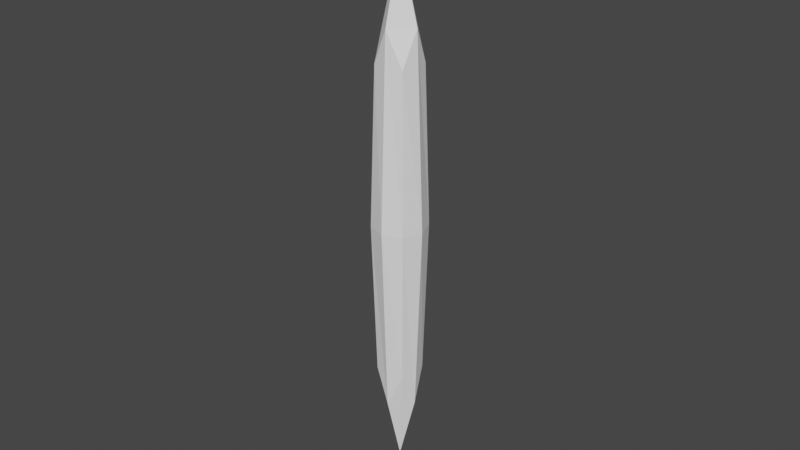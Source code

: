 # Source: pin.blend  (saved by Blender 2.92.15; exported with 4.5.12 LTS)
import bpy
from mathutils import Matrix  # noqa: F401  (used for matrix-valued properties, if any)

bpy.ops.wm.read_factory_settings(use_empty=True)
scene = bpy.context.scene
scene.name = 'Scene'

# ---- collections
col_collection = bpy.data.collections.new('Collection'); scene.collection.children.link(col_collection)

# ---- materials (node trees are filled in below, after node groups)
mat_material = bpy.data.materials.new('Material')
mat_material.alpha_threshold = 0.0
mat_material.use_transparent_shadow = False
mat_material.line_color = (0.0, 0.0, 0.0, 1.0)

# ---- material node trees
mat_material.use_nodes = True; mat_material.node_tree.nodes.clear()
_N = mat_material.node_tree.nodes; _L = mat_material.node_tree.links
n0 = _N.new('ShaderNodeOutputMaterial'); n0.name = 'Material Output'; n0.location = (300, 300)
n1 = _N.new('ShaderNodeBsdfPrincipled'); n1.name = 'Principled BSDF'; n1.location = (10, 300)
n1.distribution = 'GGX'
n1.subsurface_method = 'BURLEY'
n1.inputs[0].default_value = (1.0, 1.0, 1.0, 1.0)
n1.inputs[2].default_value = 0.4
n1.inputs[3].default_value = 1.45
n1.inputs[27].default_value = (0.0, 0.0, 0.0, 1.0)
n1.inputs[28].default_value = 1.0
_L.new(n1.outputs[0], n0.inputs[0])
n0.is_active_output = True

# ---- world
world_world = bpy.data.worlds.new('World'); scene.world = world_world
world_world.use_nodes = True; world_world.node_tree.nodes.clear()
_N = world_world.node_tree.nodes; _L = world_world.node_tree.links
n0 = _N.new('ShaderNodeOutputWorld'); n0.name = 'World Output'; n0.location = (300, 300)
n1 = _N.new('ShaderNodeBackground'); n1.name = 'Background'; n1.location = (10, 300)
n1.inputs[0].default_value = (0.05088, 0.05088, 0.05088, 1.0)
_L.new(n1.outputs[0], n0.inputs[0])
n0.is_active_output = True
world_world.color = (0.05088, 0.05088, 0.05088)
world_world.use_sun_shadow = False
world_world.sun_shadow_jitter_overblur = 0.0

# ---- meshes
me_cube = bpy.data.meshes.new('Cube')
me_cube.from_pydata([(1.0, 1.0, 1.0), (1.0, 1.0, -1.0), (1.0, -1.0, 1.0), (1.0, -1.0, -1.0), (-1.0, 1.0, 1.0), (-1.0, 1.0, -1.0), (-1.0, -1.0, 1.0), (-1.0, -1.0, -1.0)], [], [(0, 4, 6, 2), (3, 2, 6, 7), (7, 6, 4, 5), (5, 1, 3, 7), (1, 0, 2, 3), (5, 4, 0, 1)])
_uv = me_cube.uv_layers.new(name='UVMap')
_uv.uv.foreach_set('vector', [0.625, 0.5, 0.875, 0.5, 0.875, 0.75, 0.625, 0.75, 0.375, 0.75, 0.625, 0.75, 0.625, 1.0, 0.375, 1.0, 0.375, 0.0, 0.625, 0.0, 0.625, 0.25, 0.375, 0.25, 0.125, 0.5, 0.375, 0.5, 0.375, 0.75, 0.125, 0.75, 0.375, 0.5, 0.625, 0.5, 0.625, 0.75, 0.375, 0.75, 0.375, 0.25, 0.625, 0.25, 0.625, 0.5, 0.375, 0.5])
me_cube.materials.append(mat_material)
me_cube.use_remesh_preserve_volume = False
me_cube.use_remesh_preserve_attributes = False
me_cube.use_mirror_vertex_groups = False
me_cube.update()

# ---- objects
ob_cube = bpy.data.objects.new('Cube', me_cube)

# ---- transforms, parenting, visibility, modifiers, constraints
ob_cube.location = (0.0, 0.0, 1.0)
ob_cube.scale = (0.1, 0.1, 1.0)
ob_cube.lock_rotations_4d = False
ob_cube.empty_display_type = 'ARROWS'
ob_cube.lineart.crease_threshold = 0.0
_m = ob_cube.modifiers.new('Subdivision', 'SUBSURF')
_m.uv_smooth = 'PRESERVE_CORNERS'
_m.render_levels = 1

# ---- collection membership
col_collection.objects.link(ob_cube)

# ---- scene / render settings (as saved in the file)
scene.frame_start = 1; scene.frame_end = 250; scene.frame_set(1)
scene.render.engine = 'BLENDER_EEVEE_NEXT'
scene.cycles.use_denoising = False
scene.cycles.samples = 128
scene.cycles.sampling_pattern = 'TABULATED_SOBOL'
scene.cycles.use_adaptive_sampling = False
scene.cycles.use_light_tree = False
scene.view_settings.view_transform = 'Filmic'
bpy.context.view_layer.update()

# ---- added for rendering (the .blend has no active camera and no usable light): camera, sun
cam_auto = bpy.data.cameras.new('AutoCamera')
cam_auto.lens = 50.0
cam_auto.sensor_width = 36.0
cam_auto.clip_end = 1000.0
ob_auto_camera = bpy.data.objects.new('AutoCamera', cam_auto)
scene.collection.objects.link(ob_auto_camera)
ob_auto_camera.location = (1.86886, -2.24263, 2.49509)
ob_auto_camera.rotation_euler = (1.09748, -7.21219e-08, 0.694738)
scene.camera = ob_auto_camera
light_auto_sun = bpy.data.lights.new('AutoSun', 'SUN')
light_auto_sun.energy = 3.0
light_auto_sun.angle = 0.0523599
ob_auto_sun = bpy.data.objects.new('AutoSun', light_auto_sun)
scene.collection.objects.link(ob_auto_sun)
ob_auto_sun.rotation_euler = (0.872665, 0.174533, 0.523599)
bpy.context.view_layer.update()

